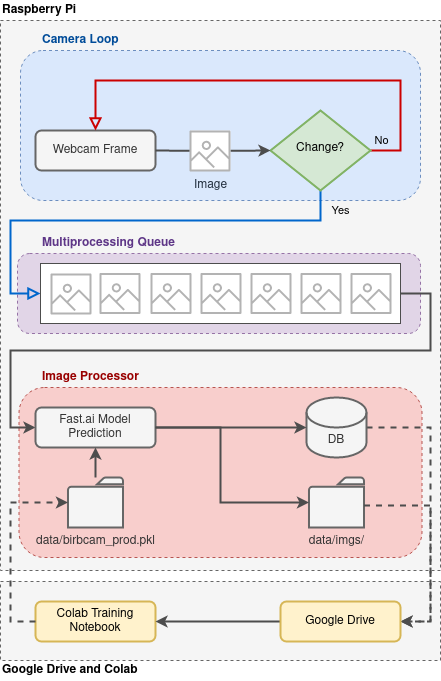

The diagram above was exported from draw.io. Its source (the exported page's mxGraphModel, read from the mxfile embedded in the PNG):
<mxGraphModel dx="1353" dy="804" grid="1" gridSize="10" guides="1" tooltips="1" connect="1" arrows="1" fold="1" page="1" pageScale="1" pageWidth="827" pageHeight="1169" math="0" shadow="0">
  <root>
    <mxCell id="WIyWlLk6GJQsqaUBKTNV-0" />
    <mxCell id="WIyWlLk6GJQsqaUBKTNV-1" parent="WIyWlLk6GJQsqaUBKTNV-0" />
    <mxCell id="3Iihz1ai39Al5MQBzItv-2" value="" style="rounded=0;whiteSpace=wrap;html=1;strokeColor=#666666;dashed=1;fontColor=#333333;fillColor=#f5f5f5;" parent="WIyWlLk6GJQsqaUBKTNV-1" vertex="1">
      <mxGeometry x="60" y="601" width="440" height="79" as="geometry" />
    </mxCell>
    <mxCell id="3Iihz1ai39Al5MQBzItv-0" value="" style="rounded=0;whiteSpace=wrap;html=1;strokeColor=#666666;dashed=1;fontColor=#333333;fillColor=#f5f5f5;" parent="WIyWlLk6GJQsqaUBKTNV-1" vertex="1">
      <mxGeometry x="60" y="40" width="440" height="550" as="geometry" />
    </mxCell>
    <mxCell id="m-V9iV-yG234MmpKJ6aM-11" value="" style="rounded=1;whiteSpace=wrap;html=1;strokeWidth=1;dashed=1;fillColor=#e1d5e7;strokeColor=#9673a6;" parent="WIyWlLk6GJQsqaUBKTNV-1" vertex="1">
      <mxGeometry x="77" y="273" width="403" height="80" as="geometry" />
    </mxCell>
    <mxCell id="m-V9iV-yG234MmpKJ6aM-2" value="" style="rounded=1;whiteSpace=wrap;html=1;strokeWidth=1;dashed=1;fillColor=#dae8fc;strokeColor=#6c8ebf;" parent="WIyWlLk6GJQsqaUBKTNV-1" vertex="1">
      <mxGeometry x="80" y="70" width="400" height="150" as="geometry" />
    </mxCell>
    <mxCell id="WIyWlLk6GJQsqaUBKTNV-3" value="Webcam Frame" style="rounded=1;whiteSpace=wrap;html=1;fontSize=12;glass=0;strokeWidth=2;shadow=0;strokeColor=#666666;fillColor=#f5f5f5;fontColor=#333333;" parent="WIyWlLk6GJQsqaUBKTNV-1" vertex="1">
      <mxGeometry x="95" y="150" width="120" height="40" as="geometry" />
    </mxCell>
    <mxCell id="WIyWlLk6GJQsqaUBKTNV-4" value="Yes" style="rounded=0;html=1;jettySize=auto;orthogonalLoop=1;fontSize=11;endArrow=block;endFill=0;endSize=8;strokeWidth=2;shadow=0;labelBackgroundColor=none;edgeStyle=orthogonalEdgeStyle;strokeColor=#0066CC;entryX=0;entryY=0.5;entryDx=0;entryDy=0;exitX=0.5;exitY=1;exitDx=0;exitDy=0;" parent="WIyWlLk6GJQsqaUBKTNV-1" source="WIyWlLk6GJQsqaUBKTNV-6" target="m-V9iV-yG234MmpKJ6aM-3" edge="1">
      <mxGeometry x="-0.9113" y="20" relative="1" as="geometry">
        <mxPoint as="offset" />
        <mxPoint x="340" y="209.9999999999999" as="sourcePoint" />
        <mxPoint x="50" y="390" as="targetPoint" />
        <Array as="points">
          <mxPoint x="380" y="240" />
          <mxPoint x="70" y="240" />
          <mxPoint x="70" y="313" />
        </Array>
      </mxGeometry>
    </mxCell>
    <mxCell id="WIyWlLk6GJQsqaUBKTNV-5" value="No" style="edgeStyle=orthogonalEdgeStyle;rounded=0;html=1;jettySize=auto;orthogonalLoop=1;fontSize=11;endArrow=block;endFill=0;endSize=8;strokeWidth=2;shadow=0;labelBackgroundColor=none;strokeColor=#CC0000;entryX=0.5;entryY=0;entryDx=0;entryDy=0;" parent="WIyWlLk6GJQsqaUBKTNV-1" source="WIyWlLk6GJQsqaUBKTNV-6" target="WIyWlLk6GJQsqaUBKTNV-3" edge="1">
      <mxGeometry x="-0.9535" y="10" relative="1" as="geometry">
        <mxPoint as="offset" />
        <mxPoint x="420" y="170" as="targetPoint" />
        <Array as="points">
          <mxPoint x="460" y="170" />
          <mxPoint x="460" y="100" />
          <mxPoint x="155" y="100" />
        </Array>
      </mxGeometry>
    </mxCell>
    <mxCell id="WIyWlLk6GJQsqaUBKTNV-6" value="Change?" style="rhombus;whiteSpace=wrap;html=1;shadow=0;fontFamily=Helvetica;fontSize=12;align=center;strokeWidth=2;spacing=6;spacingTop=-4;fillColor=#d5e8d4;strokeColor=#82b366;" parent="WIyWlLk6GJQsqaUBKTNV-1" vertex="1">
      <mxGeometry x="330" y="130" width="100" height="80" as="geometry" />
    </mxCell>
    <mxCell id="m-V9iV-yG234MmpKJ6aM-3" value="" style="rounded=0;whiteSpace=wrap;html=1;strokeColor=#4D4D4D;" parent="WIyWlLk6GJQsqaUBKTNV-1" vertex="1">
      <mxGeometry x="100" y="283" width="360" height="60" as="geometry" />
    </mxCell>
    <mxCell id="m-V9iV-yG234MmpKJ6aM-9" value="&lt;div align=&quot;left&quot;&gt;&lt;font color=&quot;#004C99&quot;&gt;&lt;b&gt;Camera Loop&lt;/b&gt;&lt;/font&gt;&lt;/div&gt;" style="text;html=1;align=left;verticalAlign=middle;resizable=0;points=[];autosize=1;" parent="WIyWlLk6GJQsqaUBKTNV-1" vertex="1">
      <mxGeometry x="100" y="50" width="90" height="20" as="geometry" />
    </mxCell>
    <mxCell id="m-V9iV-yG234MmpKJ6aM-13" value="&lt;div align=&quot;left&quot;&gt;&lt;font color=&quot;#5E3687&quot;&gt;&lt;b&gt;Multiprocessing Queue&lt;/b&gt;&lt;/font&gt;&lt;/div&gt;" style="text;html=1;align=left;verticalAlign=middle;resizable=0;points=[];autosize=1;" parent="WIyWlLk6GJQsqaUBKTNV-1" vertex="1">
      <mxGeometry x="100" y="253" width="150" height="20" as="geometry" />
    </mxCell>
    <mxCell id="m-V9iV-yG234MmpKJ6aM-17" value="" style="rounded=0;whiteSpace=wrap;html=1;dashed=1;strokeWidth=2;fillColor=#FFFFFF;strokeColor=none;" parent="WIyWlLk6GJQsqaUBKTNV-1" vertex="1">
      <mxGeometry x="250" y="150" width="40" height="40" as="geometry" />
    </mxCell>
    <mxCell id="m-V9iV-yG234MmpKJ6aM-19" value="" style="endArrow=classic;html=1;strokeWidth=2;entryX=0;entryY=0.5;entryDx=0;entryDy=0;strokeColor=#4D4D4D;" parent="WIyWlLk6GJQsqaUBKTNV-1" source="m-V9iV-yG234MmpKJ6aM-52" target="WIyWlLk6GJQsqaUBKTNV-6" edge="1">
      <mxGeometry width="50" height="50" relative="1" as="geometry">
        <mxPoint x="310" y="169.9999999999999" as="sourcePoint" />
        <mxPoint x="260" y="190" as="targetPoint" />
      </mxGeometry>
    </mxCell>
    <mxCell id="m-V9iV-yG234MmpKJ6aM-20" value="" style="rounded=1;whiteSpace=wrap;html=1;strokeWidth=1;dashed=1;fillColor=#f8cecc;strokeColor=#b85450;" parent="WIyWlLk6GJQsqaUBKTNV-1" vertex="1">
      <mxGeometry x="78.5" y="407" width="403" height="170" as="geometry" />
    </mxCell>
    <mxCell id="m-V9iV-yG234MmpKJ6aM-21" value="&lt;div&gt;&lt;b&gt;&lt;font color=&quot;#990000&quot;&gt;Image Processor&lt;/font&gt;&lt;/b&gt;&lt;/div&gt;" style="text;html=1;align=left;verticalAlign=middle;resizable=0;points=[];autosize=1;" parent="WIyWlLk6GJQsqaUBKTNV-1" vertex="1">
      <mxGeometry x="100" y="387" width="110" height="20" as="geometry" />
    </mxCell>
    <mxCell id="m-V9iV-yG234MmpKJ6aM-23" value="" style="endArrow=classic;html=1;strokeWidth=2;exitX=1;exitY=0.5;exitDx=0;exitDy=0;edgeStyle=orthogonalEdgeStyle;rounded=0;strokeColor=#4D4D4D;entryX=0;entryY=0.5;entryDx=0;entryDy=0;" parent="WIyWlLk6GJQsqaUBKTNV-1" source="m-V9iV-yG234MmpKJ6aM-3" target="m-V9iV-yG234MmpKJ6aM-25" edge="1">
      <mxGeometry width="50" height="50" relative="1" as="geometry">
        <mxPoint x="490" y="420" as="sourcePoint" />
        <mxPoint x="110" y="510" as="targetPoint" />
        <Array as="points">
          <mxPoint x="490" y="313" />
          <mxPoint x="490" y="370" />
          <mxPoint x="70" y="370" />
          <mxPoint x="70" y="447" />
        </Array>
      </mxGeometry>
    </mxCell>
    <mxCell id="m-V9iV-yG234MmpKJ6aM-25" value="Fast.ai Model Prediction" style="rounded=1;whiteSpace=wrap;html=1;fontSize=12;glass=0;strokeWidth=2;shadow=0;strokeColor=#666666;fillColor=#f5f5f5;fontColor=#333333;" parent="WIyWlLk6GJQsqaUBKTNV-1" vertex="1">
      <mxGeometry x="95" y="427" width="120" height="40" as="geometry" />
    </mxCell>
    <mxCell id="m-V9iV-yG234MmpKJ6aM-29" value="" style="endArrow=classic;html=1;strokeColor=#4D4D4D;strokeWidth=2;exitX=1;exitY=0.5;exitDx=0;exitDy=0;entryX=0;entryY=0.5;entryDx=0;entryDy=0;entryPerimeter=0;" parent="WIyWlLk6GJQsqaUBKTNV-1" source="m-V9iV-yG234MmpKJ6aM-30" target="m-V9iV-yG234MmpKJ6aM-30" edge="1">
      <mxGeometry width="50" height="50" relative="1" as="geometry">
        <mxPoint x="490" y="337" as="sourcePoint" />
        <mxPoint x="580" y="447" as="targetPoint" />
      </mxGeometry>
    </mxCell>
    <mxCell id="m-V9iV-yG234MmpKJ6aM-35" style="edgeStyle=orthogonalEdgeStyle;rounded=0;orthogonalLoop=1;jettySize=auto;html=1;exitX=1;exitY=0.5;exitDx=0;exitDy=0;exitPerimeter=0;entryX=1;entryY=0.5;entryDx=0;entryDy=0;endArrow=classic;endFill=1;strokeColor=#4D4D4D;strokeWidth=2;dashed=1;" parent="WIyWlLk6GJQsqaUBKTNV-1" source="m-V9iV-yG234MmpKJ6aM-30" target="dN6wc79iQ1DTNCYYTwKk-1" edge="1">
      <mxGeometry relative="1" as="geometry">
        <Array as="points">
          <mxPoint x="490" y="447" />
          <mxPoint x="490" y="641" />
        </Array>
      </mxGeometry>
    </mxCell>
    <mxCell id="m-V9iV-yG234MmpKJ6aM-30" value="DB" style="shape=cylinder3;whiteSpace=wrap;html=1;boundedLbl=1;backgroundOutline=1;size=15;strokeColor=#666666;strokeWidth=2;fillColor=#f5f5f5;fontColor=#333333;" parent="WIyWlLk6GJQsqaUBKTNV-1" vertex="1">
      <mxGeometry x="366" y="417" width="60" height="60" as="geometry" />
    </mxCell>
    <mxCell id="m-V9iV-yG234MmpKJ6aM-31" value="" style="endArrow=classic;html=1;strokeColor=#4D4D4D;strokeWidth=2;exitX=1;exitY=0.5;exitDx=0;exitDy=0;" parent="WIyWlLk6GJQsqaUBKTNV-1" source="m-V9iV-yG234MmpKJ6aM-25" target="m-V9iV-yG234MmpKJ6aM-30" edge="1">
      <mxGeometry width="50" height="50" relative="1" as="geometry">
        <mxPoint x="241" y="447" as="sourcePoint" />
        <mxPoint x="580" y="447" as="targetPoint" />
      </mxGeometry>
    </mxCell>
    <mxCell id="m-V9iV-yG234MmpKJ6aM-32" value="&lt;div&gt;data/imgs/&lt;/div&gt;&lt;div&gt;&lt;br&gt;&lt;/div&gt;" style="pointerEvents=1;shadow=0;dashed=0;html=1;labelPosition=center;verticalLabelPosition=bottom;verticalAlign=top;outlineConnect=0;align=center;shape=mxgraph.office.concepts.folder;fillColor=#f5f5f5;strokeColor=#666666;fontColor=#333333;strokeWidth=2;" parent="WIyWlLk6GJQsqaUBKTNV-1" vertex="1">
      <mxGeometry x="368.49" y="497" width="55.01" height="50" as="geometry" />
    </mxCell>
    <mxCell id="m-V9iV-yG234MmpKJ6aM-33" value="" style="endArrow=classic;html=1;strokeColor=#4D4D4D;strokeWidth=2;exitX=1;exitY=0.5;exitDx=0;exitDy=0;edgeStyle=orthogonalEdgeStyle;rounded=0;" parent="WIyWlLk6GJQsqaUBKTNV-1" source="m-V9iV-yG234MmpKJ6aM-25" target="m-V9iV-yG234MmpKJ6aM-32" edge="1">
      <mxGeometry width="50" height="50" relative="1" as="geometry">
        <mxPoint x="490" y="507" as="sourcePoint" />
        <mxPoint x="540" y="457" as="targetPoint" />
        <Array as="points">
          <mxPoint x="280" y="447" />
          <mxPoint x="280" y="522" />
        </Array>
      </mxGeometry>
    </mxCell>
    <mxCell id="m-V9iV-yG234MmpKJ6aM-34" value="Colab Training Notebook" style="rounded=1;whiteSpace=wrap;html=1;fontSize=12;glass=0;strokeWidth=2;shadow=0;strokeColor=#d6b656;fillColor=#fff2cc;" parent="WIyWlLk6GJQsqaUBKTNV-1" vertex="1">
      <mxGeometry x="95" y="621" width="120" height="40" as="geometry" />
    </mxCell>
    <mxCell id="m-V9iV-yG234MmpKJ6aM-37" style="edgeStyle=orthogonalEdgeStyle;rounded=0;orthogonalLoop=1;jettySize=auto;html=1;endArrow=classic;endFill=1;strokeColor=#4D4D4D;strokeWidth=2;dashed=1;entryX=1;entryY=0.5;entryDx=0;entryDy=0;" parent="WIyWlLk6GJQsqaUBKTNV-1" target="dN6wc79iQ1DTNCYYTwKk-1" edge="1">
      <mxGeometry relative="1" as="geometry">
        <mxPoint x="423.5" y="525" as="sourcePoint" />
        <mxPoint x="440" y="641" as="targetPoint" />
        <Array as="points">
          <mxPoint x="490" y="525" />
          <mxPoint x="490" y="641" />
        </Array>
      </mxGeometry>
    </mxCell>
    <mxCell id="m-V9iV-yG234MmpKJ6aM-51" value="" style="outlineConnect=0;fontColor=#232F3E;gradientColor=none;strokeColor=none;dashed=1;verticalLabelPosition=bottom;verticalAlign=top;align=center;html=1;fontSize=12;fontStyle=0;aspect=fixed;pointerEvents=1;shape=mxgraph.aws4.container_registry_image;fillColor=#B3B3B3;" parent="WIyWlLk6GJQsqaUBKTNV-1" vertex="1">
      <mxGeometry x="110" y="293" width="41" height="41" as="geometry" />
    </mxCell>
    <mxCell id="m-V9iV-yG234MmpKJ6aM-52" value="Image" style="outlineConnect=0;fontColor=#232F3E;gradientColor=none;strokeColor=none;dashed=1;verticalLabelPosition=bottom;verticalAlign=top;align=center;html=1;fontSize=12;fontStyle=0;aspect=fixed;pointerEvents=1;shape=mxgraph.aws4.container_registry_image;fillColor=#B3B3B3;" parent="WIyWlLk6GJQsqaUBKTNV-1" vertex="1">
      <mxGeometry x="249" y="150" width="41" height="41" as="geometry" />
    </mxCell>
    <mxCell id="m-V9iV-yG234MmpKJ6aM-53" value="" style="endArrow=none;html=1;strokeWidth=2;exitX=1;exitY=0.5;exitDx=0;exitDy=0;endFill=0;strokeColor=#4D4D4D;" parent="WIyWlLk6GJQsqaUBKTNV-1" source="WIyWlLk6GJQsqaUBKTNV-3" target="m-V9iV-yG234MmpKJ6aM-52" edge="1">
      <mxGeometry width="50" height="50" relative="1" as="geometry">
        <mxPoint x="215" y="170" as="sourcePoint" />
        <mxPoint x="262" y="169.9999999999999" as="targetPoint" />
      </mxGeometry>
    </mxCell>
    <mxCell id="m-V9iV-yG234MmpKJ6aM-54" value="" style="outlineConnect=0;fontColor=#232F3E;gradientColor=none;strokeColor=none;dashed=1;verticalLabelPosition=bottom;verticalAlign=top;align=center;html=1;fontSize=12;fontStyle=0;aspect=fixed;pointerEvents=1;shape=mxgraph.aws4.container_registry_image;fillColor=#B3B3B3;" parent="WIyWlLk6GJQsqaUBKTNV-1" vertex="1">
      <mxGeometry x="159" y="292.5" width="41" height="41" as="geometry" />
    </mxCell>
    <mxCell id="m-V9iV-yG234MmpKJ6aM-55" value="" style="outlineConnect=0;fontColor=#232F3E;gradientColor=none;strokeColor=none;dashed=1;verticalLabelPosition=bottom;verticalAlign=top;align=center;html=1;fontSize=12;fontStyle=0;aspect=fixed;pointerEvents=1;shape=mxgraph.aws4.container_registry_image;fillColor=#B3B3B3;" parent="WIyWlLk6GJQsqaUBKTNV-1" vertex="1">
      <mxGeometry x="210" y="292.5" width="41" height="41" as="geometry" />
    </mxCell>
    <mxCell id="m-V9iV-yG234MmpKJ6aM-56" value="" style="outlineConnect=0;fontColor=#232F3E;gradientColor=none;strokeColor=none;dashed=1;verticalLabelPosition=bottom;verticalAlign=top;align=center;html=1;fontSize=12;fontStyle=0;aspect=fixed;pointerEvents=1;shape=mxgraph.aws4.container_registry_image;fillColor=#B3B3B3;" parent="WIyWlLk6GJQsqaUBKTNV-1" vertex="1">
      <mxGeometry x="260" y="292.5" width="41" height="41" as="geometry" />
    </mxCell>
    <mxCell id="m-V9iV-yG234MmpKJ6aM-57" value="" style="outlineConnect=0;fontColor=#232F3E;gradientColor=none;strokeColor=none;dashed=1;verticalLabelPosition=bottom;verticalAlign=top;align=center;html=1;fontSize=12;fontStyle=0;aspect=fixed;pointerEvents=1;shape=mxgraph.aws4.container_registry_image;fillColor=#B3B3B3;" parent="WIyWlLk6GJQsqaUBKTNV-1" vertex="1">
      <mxGeometry x="310" y="292.5" width="41" height="41" as="geometry" />
    </mxCell>
    <mxCell id="m-V9iV-yG234MmpKJ6aM-58" value="" style="outlineConnect=0;fontColor=#232F3E;gradientColor=none;strokeColor=none;dashed=1;verticalLabelPosition=bottom;verticalAlign=top;align=center;html=1;fontSize=12;fontStyle=0;aspect=fixed;pointerEvents=1;shape=mxgraph.aws4.container_registry_image;fillColor=#B3B3B3;" parent="WIyWlLk6GJQsqaUBKTNV-1" vertex="1">
      <mxGeometry x="360" y="292.5" width="41" height="41" as="geometry" />
    </mxCell>
    <mxCell id="m-V9iV-yG234MmpKJ6aM-59" value="" style="outlineConnect=0;fontColor=#232F3E;gradientColor=none;strokeColor=none;dashed=1;verticalLabelPosition=bottom;verticalAlign=top;align=center;html=1;fontSize=12;fontStyle=0;aspect=fixed;pointerEvents=1;shape=mxgraph.aws4.container_registry_image;fillColor=#B3B3B3;" parent="WIyWlLk6GJQsqaUBKTNV-1" vertex="1">
      <mxGeometry x="410" y="292.5" width="41" height="41" as="geometry" />
    </mxCell>
    <mxCell id="3Iihz1ai39Al5MQBzItv-1" value="&lt;div align=&quot;left&quot;&gt;&lt;b&gt;Raspberry Pi&lt;/b&gt;&lt;/div&gt;" style="text;html=1;strokeColor=none;fillColor=none;align=left;verticalAlign=middle;whiteSpace=wrap;rounded=0;dashed=1;" parent="WIyWlLk6GJQsqaUBKTNV-1" vertex="1">
      <mxGeometry x="60" y="20" width="110" height="20" as="geometry" />
    </mxCell>
    <mxCell id="3Iihz1ai39Al5MQBzItv-4" style="edgeStyle=orthogonalEdgeStyle;rounded=0;orthogonalLoop=1;jettySize=auto;html=1;exitX=0.5;exitY=1;exitDx=0;exitDy=0;" parent="WIyWlLk6GJQsqaUBKTNV-1" source="3Iihz1ai39Al5MQBzItv-2" target="3Iihz1ai39Al5MQBzItv-2" edge="1">
      <mxGeometry relative="1" as="geometry" />
    </mxCell>
    <mxCell id="3Iihz1ai39Al5MQBzItv-6" value="&lt;b&gt;Google Drive and Colab&lt;/b&gt;" style="text;html=1;strokeColor=none;fillColor=none;align=left;verticalAlign=middle;whiteSpace=wrap;rounded=0;dashed=1;" parent="WIyWlLk6GJQsqaUBKTNV-1" vertex="1">
      <mxGeometry x="60" y="680" width="150" height="20" as="geometry" />
    </mxCell>
    <mxCell id="dN6wc79iQ1DTNCYYTwKk-2" style="edgeStyle=orthogonalEdgeStyle;rounded=0;orthogonalLoop=1;jettySize=auto;html=1;exitX=0;exitY=0.5;exitDx=0;exitDy=0;entryX=1;entryY=0.5;entryDx=0;entryDy=0;endArrow=classic;endFill=1;strokeWidth=2;strokeColor=#4D4D4D;" edge="1" parent="WIyWlLk6GJQsqaUBKTNV-1" source="dN6wc79iQ1DTNCYYTwKk-1" target="m-V9iV-yG234MmpKJ6aM-34">
      <mxGeometry relative="1" as="geometry" />
    </mxCell>
    <mxCell id="dN6wc79iQ1DTNCYYTwKk-1" value="&lt;div&gt;Google Drive&lt;/div&gt;" style="rounded=1;whiteSpace=wrap;html=1;fontSize=12;glass=0;strokeWidth=2;shadow=0;strokeColor=#d6b656;fillColor=#fff2cc;" vertex="1" parent="WIyWlLk6GJQsqaUBKTNV-1">
      <mxGeometry x="340" y="621" width="120" height="40" as="geometry" />
    </mxCell>
    <mxCell id="dN6wc79iQ1DTNCYYTwKk-3" value="&lt;div&gt;data/birbcam_prod.pkl&lt;/div&gt;&lt;div&gt;&lt;br&gt;&lt;/div&gt;&lt;div&gt;&lt;br&gt;&lt;/div&gt;" style="pointerEvents=1;shadow=0;dashed=0;html=1;labelPosition=center;verticalLabelPosition=bottom;verticalAlign=top;outlineConnect=0;align=center;shape=mxgraph.office.concepts.folder;fillColor=#f5f5f5;strokeColor=#666666;fontColor=#333333;strokeWidth=2;" vertex="1" parent="WIyWlLk6GJQsqaUBKTNV-1">
      <mxGeometry x="127.49000000000001" y="497" width="55.01" height="50" as="geometry" />
    </mxCell>
    <mxCell id="dN6wc79iQ1DTNCYYTwKk-5" value="" style="endArrow=classic;html=1;strokeWidth=2;entryX=0.5;entryY=1;entryDx=0;entryDy=0;strokeColor=#4D4D4D;" edge="1" parent="WIyWlLk6GJQsqaUBKTNV-1" source="dN6wc79iQ1DTNCYYTwKk-3" target="m-V9iV-yG234MmpKJ6aM-25">
      <mxGeometry width="50" height="50" relative="1" as="geometry">
        <mxPoint x="200" y="500" as="sourcePoint" />
        <mxPoint x="680" y="490" as="targetPoint" />
      </mxGeometry>
    </mxCell>
    <mxCell id="dN6wc79iQ1DTNCYYTwKk-6" value="" style="endArrow=classic;html=1;strokeWidth=2;exitX=0;exitY=0.5;exitDx=0;exitDy=0;targetPerimeterSpacing=0;dashed=1;edgeStyle=orthogonalEdgeStyle;rounded=0;strokeColor=#4D4D4D;" edge="1" parent="WIyWlLk6GJQsqaUBKTNV-1" source="m-V9iV-yG234MmpKJ6aM-34" target="dN6wc79iQ1DTNCYYTwKk-3">
      <mxGeometry width="50" height="50" relative="1" as="geometry">
        <mxPoint x="164.99727272727273" y="507" as="sourcePoint" />
        <mxPoint x="155" y="580" as="targetPoint" />
        <Array as="points">
          <mxPoint x="70" y="641" />
          <mxPoint x="70" y="522" />
        </Array>
      </mxGeometry>
    </mxCell>
  </root>
</mxGraphModel>